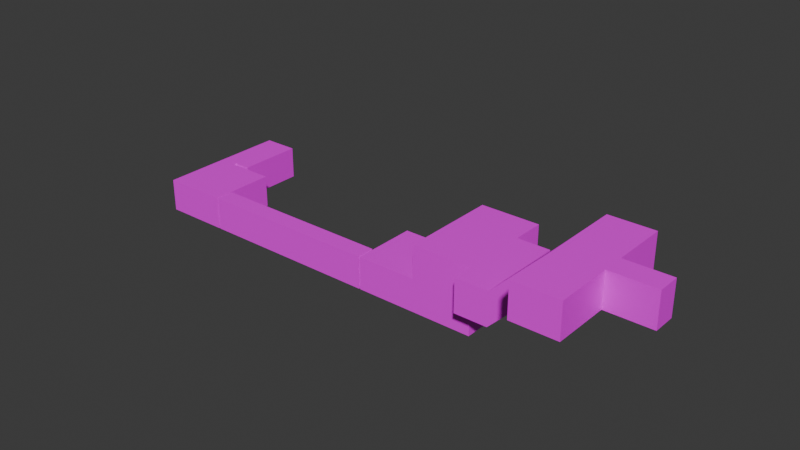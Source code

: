 # Source: bunker.blend  (saved by Blender 5.2.45; exported with 4.5.12 LTS)
import bpy
from mathutils import Matrix  # noqa: F401  (used for matrix-valued properties, if any)

bpy.ops.wm.read_factory_settings(use_empty=True)
scene = bpy.context.scene
scene.name = 'Scene'

# ---- collections
col_collection = bpy.data.collections.new('Collection'); scene.collection.children.link(col_collection)

# ---- images (referenced by path relative to the original .blend; pixels are not part of the script)
import os
ASSET_DIR = os.environ.get("B2B_ASSET_DIR", "")  # directory of the original .blend (textures are referenced by path, not embedded)
HERE = os.path.dirname(os.path.abspath(__file__))  # packed textures are extracted next to this script under _unpacked/

def load_image(name, relpath, width, height, colorspace="sRGB"):
    """Load a texture the original file referenced (path relative to the .blend, or extracted next to this script)."""
    p = next((c for c in (os.path.join(HERE, relpath), os.path.join(ASSET_DIR, relpath)) if relpath and os.path.exists(c)), "")
    if p:
        img = bpy.data.images.load(p, check_existing=True)
        img.name = name
    else:  # same state as the original file: an image datablock whose file is absent (Cycles renders it pink)
        img = bpy.data.images.new(name, width, height)
        img.source = "FILE"
        img.filepath = "//" + (relpath or name)
    img.colorspace_settings.name = colorspace
    return img
img_i_webp = load_image('i.webp', 'i.webp', 1024, 1024, 'sRGB')
img_stena_seryj_kraska_133948_2780x2780_jpg = load_image('stena_seryj_kraska_133948_2780x2780.jpg', 'stena_seryj_kraska_133948_2780x2780.jpg', 1024, 1024, 'sRGB')
img_11936cea0f1c64a92cc1cfa3f3e35a94_jpg = load_image('11936cea0f1c64a92cc1cfa3f3e35a94.jpg', '11936cea0f1c64a92cc1cfa3f3e35a94.jpg', 1024, 1024, 'sRGB')

# ---- materials (node trees are filled in below, after node groups)
mat_pol = bpy.data.materials.new('pol')
mat_steny = bpy.data.materials.new('steny')
mat_potolok = bpy.data.materials.new('potolok')

# ---- material node trees
mat_pol.use_nodes = True; mat_pol.node_tree.nodes.clear()
_N = mat_pol.node_tree.nodes; _L = mat_pol.node_tree.links
n0 = _N.new('ShaderNodeBsdfPrincipled'); n0.name = 'Principled BSDF'; n0.location = (-200, 100)
n0.inputs[10].default_value = 0.005
n1 = _N.new('ShaderNodeOutputMaterial'); n1.name = 'Material Output'; n1.location = (200, 100)
n2 = _N.new('ShaderNodeTexImage'); n2.name = 'Image Texture'; n2.location = (-511, -1)
n2.image = img_i_webp
_L.new(n0.outputs[0], n1.inputs[0])
_L.new(n2.outputs[0], n0.inputs[0])
n1.is_active_output = True
mat_steny.use_nodes = True; mat_steny.node_tree.nodes.clear()
_N = mat_steny.node_tree.nodes; _L = mat_steny.node_tree.links
n0 = _N.new('ShaderNodeBsdfPrincipled'); n0.name = 'Principled BSDF'; n0.location = (-200, 100)
n0.inputs[10].default_value = 0.005
n1 = _N.new('ShaderNodeOutputMaterial'); n1.name = 'Material Output'; n1.location = (200, 100)
n2 = _N.new('ShaderNodeTexImage'); n2.name = 'Image Texture'; n2.location = (-594, 13)
n2.image = img_stena_seryj_kraska_133948_2780x2780_jpg
_L.new(n0.outputs[0], n1.inputs[0])
_L.new(n2.outputs[0], n0.inputs[0])
n1.is_active_output = True
mat_potolok.use_nodes = True; mat_potolok.node_tree.nodes.clear()
_N = mat_potolok.node_tree.nodes; _L = mat_potolok.node_tree.links
n0 = _N.new('ShaderNodeBsdfPrincipled'); n0.name = 'Principled BSDF'; n0.location = (-200, 100)
n0.inputs[10].default_value = 0.005
n1 = _N.new('ShaderNodeOutputMaterial'); n1.name = 'Material Output'; n1.location = (200, 100)
n2 = _N.new('ShaderNodeTexImage'); n2.name = 'Image Texture'; n2.location = (-524, 20)
n2.image = img_11936cea0f1c64a92cc1cfa3f3e35a94_jpg
_L.new(n0.outputs[0], n1.inputs[0])
_L.new(n2.outputs[0], n0.inputs[0])
n1.is_active_output = True

# ---- world
world_world = bpy.data.worlds.new('World'); scene.world = world_world
world_world.use_nodes = True; world_world.node_tree.nodes.clear()
_N = world_world.node_tree.nodes; _L = world_world.node_tree.links
n0 = _N.new('ShaderNodeOutputWorld'); n0.name = 'World Output'; n0.location = (200, 100)
n1 = _N.new('ShaderNodeBackground'); n1.name = 'Background'; n1.location = (-200, 100)
n1.inputs[0].default_value = (0.05088, 0.05088, 0.05088, 1.0)
_L.new(n1.outputs[0], n0.inputs[0])
n0.is_active_output = True
world_world.color = (0.05088, 0.05088, 0.05088)
world_world.sun_shadow_jitter_overblur = 0.0

# ---- meshes
me_plane_004 = bpy.data.meshes.new('Plane.004')
me_plane_004.from_pydata([(-3.0, 3.0, 0.0), (-1.358, 3.0, 0.0), (-1.358, 3.304, 0.0), (-3.0, -3.0, 0.0), (-3.0, 3.0, 0.0), (0.208, 3.304, 0.0), (-3.0, 9.304, 0.0), (0.208, 9.304, 0.0), (-1.358, 3.0, 0.0), (-1.358, 3.304, 0.0), (3.0, -3.0, 0.0), (3.0, 3.0, 0.0), (3.113, -3.0, 0.0), (3.113, -1.32, 0.0), (19.86, -3.0, 0.0), (19.86, -1.32, 0.0), (19.98, -3.0, 0.0), (30.98, -3.0, 0.0), (19.98, 3.0, 0.0), (30.98, 3.0, 0.0), (25.48, -3.0, 0.0), (25.48, 3.0, 0.0), (30.98, 6.0, 0.0), (25.48, 6.0, 0.0), (33.98, 3.0, 3.0), (33.98, -3.0, 3.0), (30.98, -3.0, 3.0), (30.98, 3.0, 3.0), (30.98, -5.0, 3.0), (33.98, -5.0, 3.0), (38.98, -3.0, 8.0), (38.98, -5.0, 8.0), (42.98, -3.0, 8.0), (42.98, -5.0, 8.0), (38.98, 2.0, 8.0), (42.98, 2.0, 8.0), (38.98, -10.0, 8.0), (42.98, -10.0, 8.0), (46.98, -3.0, 8.0), (46.98, -5.0, 8.0), (-3.0, -3.0, 0.0), (3.0, -2.819, 0.1814), (-3.0, 3.0, 0.0), (3.0, -1.497, 0.1814), (-3.0, -3.0, 3.0), (3.0, -3.0, 3.0), (-3.0, 3.0, 3.0), (3.0, 3.0, 3.0), (0.208, 3.304, 0.0), (-3.0, 9.304, 0.0), (0.208, 9.304, 0.0), (0.208, 3.304, 3.0), (-3.0, 9.304, 3.0), (0.208, 9.304, 3.0), (-1.358, 3.0, 0.0), (-1.358, 3.0, 3.0), (-1.358, 3.304, 0.0), (-1.358, 3.304, 3.0), (3.0, -3.0, 0.0), (3.0, 3.0, 0.0), (3.0, -2.819, 2.819), (3.0, -1.497, 2.819), (3.113, -2.819, 2.819), (3.113, -1.497, 2.819), (3.113, -2.819, 0.1814), (3.113, -1.497, 0.1814), (3.113, -3.0, 3.0), (3.113, -1.32, 3.0), (19.86, -1.32, 3.0), (3.113, -3.0, 0.0), (19.86, -3.0, 3.0), (3.113, -1.32, 0.0), (19.86, -3.0, 0.0), (19.86, -1.32, 0.0), (19.98, -3.0, 0.0), (30.98, -3.0, 0.0), (19.98, 3.0, 0.0), (30.98, 3.0, 0.0), (19.98, -1.499, 0.1814), (19.98, -2.82, 0.1814), (19.98, -1.499, 2.819), (19.98, -2.82, 2.819), (19.86, -1.499, 2.819), (19.86, -2.82, 2.819), (19.86, -1.499, 0.1814), (19.86, -2.82, 0.1814), (19.86, -1.317, 3.0), (19.86, -2.997, 3.0), (19.86, -1.317, 0.0), (19.86, -2.997, 0.0), (19.98, -3.0, 3.0), (19.98, 3.0, 3.0), (33.98, 3.0, 3.0), (33.98, -3.0, 3.0), (30.98, -3.0, 3.0), (30.98, 3.0, 3.0), (25.48, -3.0, 0.0), (25.48, 3.0, 0.0), (25.48, 3.0, 3.0), (25.48, -3.0, 3.0), (30.98, 6.0, 0.0), (25.48, 6.0, 0.0), (25.48, 6.0, 3.0), (30.98, 6.0, 3.0), (33.98, 3.0, 6.0), (33.98, -3.0, 6.0), (30.98, -3.0, 6.0), (30.98, 3.0, 6.0), (25.48, 3.0, 6.0), (25.48, -3.0, 6.0), (25.48, 6.0, 6.0), (30.98, 6.0, 6.0), (30.98, -5.0, 3.0), (33.98, -5.0, 3.0), (33.98, -5.0, 6.0), (30.98, -5.0, 6.0), (38.98, -3.0, 8.0), (38.98, -3.0, 11.0), (38.98, -5.0, 8.0), (38.98, -5.0, 11.0), (42.98, -3.0, 8.0), (42.98, -5.0, 8.0), (38.98, 2.0, 8.0), (42.98, 2.0, 8.0), (38.98, -10.0, 8.0), (42.98, -10.0, 8.0), (46.98, -3.0, 8.0), (46.98, -5.0, 8.0), (42.98, -3.0, 11.0), (42.98, -5.0, 11.0), (38.98, 2.0, 11.0), (42.98, 2.0, 11.0), (38.98, -10.0, 11.0), (42.98, -10.0, 11.0), (46.98, -3.0, 11.0), (46.98, -5.0, 11.0), (33.98, -3.0, 3.0), (33.98, -5.0, 3.0), (38.98, -3.0, 8.0), (38.98, -5.0, 8.0), (33.98, -5.0, 3.278), (34.25, -5.0, 3.278), (34.25, -5.0, 3.556), (34.53, -5.0, 3.556), (34.53, -5.0, 3.833), (34.81, -5.0, 3.833), (34.81, -5.0, 4.111), (35.09, -5.0, 4.111), (35.09, -5.0, 4.389), (35.37, -5.0, 4.389), (35.37, -5.0, 4.667), (35.64, -5.0, 4.667), (35.64, -5.0, 4.944), (35.92, -5.0, 4.944), (35.92, -5.0, 5.222), (36.2, -5.0, 5.222), (36.2, -5.0, 5.5), (36.48, -5.0, 5.5), (36.48, -5.0, 5.778), (36.75, -5.0, 5.778), (36.75, -5.0, 6.056), (37.03, -5.0, 6.056), (37.03, -5.0, 6.333), (37.31, -5.0, 6.333), (37.31, -5.0, 6.611), (37.59, -5.0, 6.611), (37.59, -5.0, 6.889), (37.87, -5.0, 6.889), (37.87, -5.0, 7.167), (38.14, -5.0, 7.167), (38.14, -5.0, 7.444), (38.42, -5.0, 7.444), (38.42, -5.0, 7.722), (38.7, -5.0, 7.722), (38.7, -5.0, 8.0), (38.7, -3.0, 8.0), (38.7, -3.0, 7.722), (38.42, -3.0, 7.722), (38.42, -3.0, 7.444), (38.14, -3.0, 7.444), (38.14, -3.0, 7.167), (37.87, -3.0, 7.167), (37.87, -3.0, 6.889), (37.59, -3.0, 6.889), (37.59, -3.0, 6.611), (37.31, -3.0, 6.611), (37.31, -3.0, 6.333), (37.03, -3.0, 6.333), (37.03, -3.0, 6.056), (36.75, -3.0, 6.056), (36.75, -3.0, 5.778), (36.48, -3.0, 5.778), (36.48, -3.0, 5.5), (36.2, -3.0, 5.5), (36.2, -3.0, 5.222), (35.92, -3.0, 5.222), (35.92, -3.0, 4.944), (35.64, -3.0, 4.944), (35.64, -3.0, 4.667), (35.37, -3.0, 4.667), (35.37, -3.0, 4.389), (35.09, -3.0, 4.389), (35.09, -3.0, 4.111), (34.81, -3.0, 4.111), (34.81, -3.0, 3.833), (34.53, -3.0, 3.833), (34.53, -3.0, 3.556), (34.25, -3.0, 3.556), (34.25, -3.0, 3.278), (33.98, -3.0, 3.278), (-3.0, -3.0, 3.0), (3.0, -3.0, 3.0), (-3.0, 3.0, 3.0), (3.0, 3.0, 3.0), (0.208, 3.304, 3.0), (-3.0, 9.304, 3.0), (0.208, 9.304, 3.0), (-1.358, 3.0, 3.0), (-1.358, 3.304, 3.0), (3.113, -3.0, 3.0), (3.113, -1.32, 3.0), (19.86, -1.32, 3.0), (19.86, -3.0, 3.0), (19.98, -3.0, 3.0), (19.98, 3.0, 3.0), (25.48, 3.0, 3.0), (25.48, -3.0, 3.0), (33.98, 3.0, 6.0), (33.98, -3.0, 6.0), (30.98, -3.0, 6.0), (30.98, 3.0, 6.0), (25.48, 3.0, 6.0), (25.48, -3.0, 6.0), (25.48, 6.0, 6.0), (30.98, 6.0, 6.0), (33.98, -5.0, 6.0), (30.98, -5.0, 6.0), (38.98, -3.0, 11.0), (38.98, -5.0, 11.0), (42.98, -3.0, 11.0), (42.98, -5.0, 11.0), (38.98, 2.0, 11.0), (42.98, 2.0, 11.0), (38.98, -10.0, 11.0), (42.98, -10.0, 11.0), (46.98, -3.0, 11.0), (46.98, -5.0, 11.0)], [], [(1, 0, 2), (3, 8, 11, 10), (9, 7, 5), (3, 4, 8), (4, 6, 7, 9), (12, 13, 15, 14), (20, 17, 19, 21), (16, 20, 21, 18), (19, 21, 23, 22), (26, 27, 24, 25), (31, 30, 32, 33), (26, 25, 29, 28), (32, 30, 34, 35), (31, 33, 37, 36), (33, 32, 38, 39), (55, 54, 56, 57), (40, 58, 45, 44), (61, 60, 62, 63), (42, 40, 44, 46), (50, 49, 52, 53), (56, 48, 51, 57), (48, 50, 53, 51), (49, 42, 46, 52), (59, 54, 55, 47), (43, 41, 58, 59), (60, 61, 47, 45), (61, 43, 59, 47), (41, 60, 45, 58), (43, 61, 63, 65), (41, 43, 65, 64), (60, 41, 64, 62), (63, 62, 66, 67), (62, 64, 69, 66), (65, 63, 67, 71), (65, 71, 69, 64), (66, 69, 72, 70), (71, 67, 68, 73), (81, 80, 82, 83), (79, 81, 83, 85), (78, 79, 85, 84), (80, 78, 84, 82), (83, 82, 86, 87), (82, 84, 88, 86), (85, 83, 87, 89), (85, 89, 88, 84), (74, 76, 78, 79), (81, 79, 74, 90), (78, 80, 91, 76), (80, 81, 90, 91), (97, 98, 102, 101), (99, 96, 75, 94), (94, 75, 77, 95), (90, 74, 96, 99), (76, 91, 98, 97), (101, 102, 103, 100), (95, 77, 100, 103), (95, 103, 111, 107), (99, 94, 106, 109), (106, 94, 112, 115), (103, 102, 110, 111), (92, 95, 107, 104), (102, 98, 108, 110), (93, 92, 104, 105), (112, 113, 114, 115), (114, 113, 118, 119), (93, 105, 117, 116), (122, 116, 117, 130), (123, 122, 130, 131), (121, 127, 135, 129), (125, 121, 129, 133), (124, 125, 133, 132), (120, 123, 131, 128), (126, 120, 128, 134), (118, 124, 132, 119), (109, 108, 98, 99), (126, 134, 135, 127), (174, 175, 138, 139), (137, 136, 209, 140), (140, 209, 208, 141), (141, 208, 207, 142), (142, 207, 206, 143), (143, 206, 205, 144), (144, 205, 204, 145), (145, 204, 203, 146), (146, 203, 202, 147), (147, 202, 201, 148), (148, 201, 200, 149), (149, 200, 199, 150), (150, 199, 198, 151), (151, 198, 197, 152), (152, 197, 196, 153), (153, 196, 195, 154), (154, 195, 194, 155), (155, 194, 193, 156), (156, 193, 192, 157), (157, 192, 191, 158), (158, 191, 190, 159), (159, 190, 189, 160), (160, 189, 188, 161), (161, 188, 187, 162), (162, 187, 186, 163), (163, 186, 185, 164), (164, 185, 184, 165), (165, 184, 183, 166), (166, 183, 182, 167), (167, 182, 181, 168), (168, 181, 180, 169), (169, 180, 179, 170), (170, 179, 178, 171), (171, 178, 177, 172), (172, 177, 176, 173), (173, 176, 175, 174), (220, 219, 222, 221), (238, 237, 228, 235), (230, 234, 233, 231, 232, 229, 236, 235, 228, 227), (224, 223, 226, 225), (212, 210, 211, 213, 217, 218, 214, 216, 215), (241, 237, 238, 243, 244, 240, 246, 245, 239, 242)])
me_plane_004.polygons.foreach_set('material_index', [0, 0, 0, 0, 0, 0, 0, 0, 0, 0, 0, 0, 0, 0, 0, 1, 1, 1, 1, 1, 1, 1, 1, 1, 1, 1, 1, 1, 1, 1, 1, 1, 1, 1, 1, 1, 1, 1, 1, 1, 1, 1, 1, 1, 1, 1, 1, 1, 1, 1, 1, 1, 1, 1, 1, 1, 1, 1, 1, 1, 1, 1, 1, 1, 1, 1, 1, 1, 1, 1, 1, 1, 1, 1, 1, 1, 2, 2, 2, 2, 2, 2, 2, 2, 2, 2, 2, 2, 2, 2, 2, 2, 2, 2, 2, 2, 2, 2, 2, 2, 2, 2, 2, 2, 2, 2, 2, 2, 2, 2, 2, 2, 3, 3, 3, 3, 3, 3])
_uv = me_plane_004.uv_layers.new(name='UVMap')
_uv.uv.foreach_set('vector', [-1.697, 6.332, -1.697, 5.576, -1.557, 6.332, -0.9124, 5.116, 1.849, 5.872, 1.849, 7.878, -0.9124, 7.878, -3.914, 5.716, -4.635, 8.478, -4.635, 5.716, -0.9124, 5.116, 1.849, 5.116, 1.849, 5.872, -3.158, 5.576, -3.158, 8.478, -4.635, 8.478, -3.914, 5.716, 5.044, -3.747, 5.818, -3.747, 5.818, 3.963, 5.044, 3.963, 0.1787, -1.518, 0.1787, -4.049, 2.94, -4.049, 2.94, -1.518, 0.1787, 1.014, 0.1787, -1.518, 2.94, -1.518, 2.94, 1.014, -2.04, 5.057, -2.04, 2.526, -0.6593, 2.526, -0.6593, 5.057, 4.859, -2.826, 4.859, -0.06466, 3.478, -0.06466, 3.478, -2.826, -0.1768, -1.446, -0.1768, -0.525, -2.018, -0.525, -2.018, -1.446, 4.859, -2.826, 3.478, -2.826, 3.478, -3.747, 4.859, -3.747, -2.018, -0.525, -0.1768, -0.525, -0.1768, 1.777, -2.018, 1.777, -0.1768, -1.446, -2.018, -1.446, -2.018, -3.747, -0.1768, -3.747, -2.018, -1.446, -2.018, -0.525, -3.859, -0.525, -3.859, -1.446, 35.63, 0.9987, 35.63, 0.006745, 35.73, 0.006745, 35.73, 0.9987, 0.9736, 0.005083, 2.957, 0.005085, 2.957, 0.997, 0.9736, 0.997, 3.011, 5.356, 2.574, 5.356, 2.574, 5.319, 3.011, 5.319, 6.695, 0.005085, 8.679, 0.005085, 8.679, 0.997, 6.695, 0.997, 24.93, 0.006746, 25.99, 0.006746, 25.99, 0.9987, 24.93, 0.9987, 35.11, 0.006745, 35.63, 0.006745, 35.63, 0.9987, 35.11, 0.9987, 25.99, 0.006745, 27.98, 0.006745, 27.98, 0.9987, 25.99, 0.9987, 4.611, 0.005085, 6.695, 0.005085, 6.695, 0.997, 4.611, 0.997, 27.98, 0.006745, 29.42, 0.006745, 29.42, 0.9987, 27.98, 0.9987, 29.91, 0.06673, 29.48, 0.06673, 29.42, 0.006745, 31.4, 0.006744, 29.48, 0.9387, 29.91, 0.9387, 31.4, 0.9987, 29.42, 0.9987, 29.91, 0.9387, 29.91, 0.06673, 31.4, 0.006744, 31.4, 0.9987, 29.48, 0.06673, 29.48, 0.9387, 29.42, 0.9987, 29.42, 0.006745, 34.77, 0.06673, 34.77, 0.9387, 34.73, 0.9387, 34.73, 0.06673, 2.8, 3.214, 3.237, 3.214, 3.237, 3.251, 2.8, 3.251, 34.33, 0.9387, 34.33, 0.06673, 34.37, 0.06673, 34.37, 0.9387, 33.77, 0.9387, 34.21, 0.9387, 34.27, 0.9987, 33.72, 0.9987, 34.21, 0.9387, 34.21, 0.06673, 34.27, 0.006745, 34.27, 0.9987, 33.77, 0.06673, 33.77, 0.9387, 33.72, 0.9987, 33.72, 0.006745, 33.77, 0.06673, 33.72, 0.006745, 34.27, 0.006745, 34.21, 0.06673, -4.565, 0.997, -4.565, 0.005083, 0.9736, 0.005083, 0.9736, 0.997, -4.647, 0.005083, -4.647, 0.997, -10.19, 0.997, -10.19, 0.005082, 1.807, 1.149, 2.244, 1.149, 2.244, 1.186, 1.807, 1.186, -0.6122, 1.223, -1.484, 1.223, -1.484, 1.185, -0.6122, 1.185, 2.695, 3.251, 2.258, 3.251, 2.258, 3.214, 2.695, 3.214, -0.5071, 1.185, 0.3649, 1.185, 0.3649, 1.223, -0.5071, 1.223, 34.33, 0.9387, 34.77, 0.9387, 34.83, 0.9987, 34.27, 0.9987, 34.77, 0.9387, 34.77, 0.06673, 34.83, 0.006745, 34.83, 0.9987, 34.33, 0.06673, 34.33, 0.9387, 34.27, 0.9987, 34.27, 0.006745, 34.33, 0.06673, 34.27, 0.006745, 34.83, 0.006745, 34.77, 0.06673, -13.95, 0.005082, -15.93, 0.005082, -14.44, 0.06507, -14.01, 0.06507, -14.01, 0.937, -14.01, 0.06507, -13.95, 0.005082, -13.95, 0.997, -14.44, 0.06507, -14.44, 0.937, -15.93, 0.997, -15.93, 0.005082, -14.44, 0.937, -14.01, 0.937, -13.95, 0.997, -15.93, 0.997, -19.24, -0.9868, -19.24, 0.005082, -20.23, 0.005082, -20.23, -0.9868, -12.13, 0.997, -12.13, 0.005082, -10.31, 0.005082, -10.31, 0.997, 21.96, 0.9987, 21.96, 0.006745, 23.94, 0.006745, 23.94, 0.9987, -13.95, 0.997, -13.95, 0.005082, -12.13, 0.005082, -12.13, 0.997, 10.5, 0.005085, 10.5, 0.997, 8.679, 0.997, 8.679, 0.005085, 12.32, 0.005085, 12.32, 0.997, 10.5, 0.997, 10.5, 0.005085, 23.94, 0.9987, 23.94, 0.006745, 24.93, 0.006745, 24.93, 0.9987, 19.97, 0.006746, 20.96, 0.006745, 20.96, 0.9987, 19.97, 0.9987, -12.13, 0.997, -10.31, 0.997, -10.31, 1.989, -12.13, 1.989, 33.05, 0.9987, 33.05, 0.006745, 33.72, 0.006745, 33.72, 0.9987, 10.5, 0.997, 12.32, 0.997, 12.32, 1.989, 10.5, 1.989, 20.96, 0.006745, 21.96, 0.006745, 21.96, 0.9987, 20.96, 0.9987, -20.23, 0.005082, -19.24, 0.005082, -19.24, 0.997, -20.23, 0.997, 17.99, 0.006746, 19.97, 0.006746, 19.97, 0.9987, 17.99, 0.9987, 12.32, 0.005084, 13.31, 0.0008419, 13.31, 0.9928, 12.32, 0.997, 13.31, 0.9928, 13.31, 0.0008419, 15.65, 0.006756, 15.65, 0.9987, 17.98, 0.006757, 17.99, 0.9987, 15.65, 0.9987, 15.65, 0.006756, 31.4, 0.006745, 33.05, 0.006745, 33.05, 0.9987, 31.4, 0.9987, -27.83, 0.00508, -26.51, 0.005079, -26.51, 0.997, -27.83, 0.997, -22.87, 0.00508, -21.55, 0.00508, -21.55, 0.997, -22.87, 0.997, 2.957, 0.005082, 4.611, 0.005083, 4.611, 0.997, 2.957, 0.997, -21.55, 0.005081, -20.23, 0.005081, -20.23, 0.997, -21.55, 0.997, -26.51, 0.005081, -24.86, 0.005081, -24.86, 0.997, -26.51, 0.997, -24.86, 0.00508, -23.53, 0.005081, -23.53, 0.997, -24.86, 0.997, -29.49, 0.00508, -27.83, 0.00508, -27.83, 0.997, -29.49, 0.997, -17.25, 0.997, -19.24, 0.997, -19.24, 0.005082, -17.25, 0.005082, -22.87, 0.005081, -22.87, 0.997, -23.53, 0.997, -23.53, 0.005081, 1.0, 0.9698, 1.0, 0.9698, 1.0, 0.9698, 1.0, 0.9698, 1.0, 0.9698, 1.0, 0.9698, 1.0, 0.9698, 1.0, 0.9698, 1.0, 0.9698, 1.0, 0.9698, 1.0, 0.9698, 1.0, 0.9698, 1.0, 0.9698, 1.0, 0.9698, 1.0, 0.9698, 1.0, 0.9698, 1.0, 0.9698, 1.0, 0.9698, 1.0, 0.9698, 1.0, 0.9698, 1.0, 0.9698, 1.0, 0.9698, 1.0, 0.9698, 1.0, 0.9698, 1.0, 0.9698, 1.0, 0.9698, 1.0, 0.9698, 1.0, 0.9698, 1.0, 0.9698, 1.0, 0.9698, 1.0, 0.9698, 1.0, 0.9698, 1.0, 0.9698, 1.0, 0.9698, 1.0, 0.9698, 1.0, 0.9698, 1.0, 0.9698, 1.0, 0.9698, 1.0, 0.9698, 1.0, 0.9698, 1.0, 0.9698, 1.0, 0.9698, 1.0, 0.9698, 1.0, 0.9698, 1.0, 0.9698, 1.0, 0.9698, 1.0, 0.9698, 1.0, 0.9698, 1.0, 0.9698, 1.0, 0.9698, 1.0, 0.9698, 1.0, 0.9698, 1.0, 0.9698, 1.0, 0.9698, 1.0, 0.9698, 1.0, 0.9698, 1.0, 0.9698, 1.0, 0.9698, 1.0, 0.9698, 1.0, 0.9698, 1.0, 0.9698, 1.0, 0.9698, 1.0, 0.9698, 1.0, 0.9698, 1.0, 0.9698, 1.0, 0.9698, 1.0, 0.9698, 1.0, 0.9698, 1.0, 0.9698, 1.0, 0.9698, 1.0, 0.9698, 1.0, 0.9698, 1.0, 0.9698, 1.0, 0.9698, 1.0, 0.9698, 1.0, 0.9698, 1.0, 0.9698, 1.0, 0.9698, 1.0, 0.9698, 1.0, 0.9698, 1.0, 0.9698, 1.0, 0.9698, 1.0, 0.9698, 1.0, 0.9698, 1.0, 0.9698, 1.0, 0.9698, 1.0, 0.9698, 1.0, 0.9698, 1.0, 0.9698, 1.0, 0.9698, 1.0, 0.9698, 1.0, 0.9698, 1.0, 0.9698, 1.0, 0.9698, 1.0, 0.9698, 1.0, 0.9698, 1.0, 0.9698, 1.0, 0.9698, 1.0, 0.9698, 1.0, 0.9698, 1.0, 0.9698, 1.0, 0.9698, 1.0, 0.9698, 1.0, 0.9698, 1.0, 0.9698, 1.0, 0.9698, 1.0, 0.9698, 1.0, 0.9698, 1.0, 0.9698, 1.0, 0.9698, 1.0, 0.9698, 1.0, 0.9698, 1.0, 0.9698, 1.0, 0.9698, 1.0, 0.9698, 1.0, 0.9698, 1.0, 0.9698, 1.0, 0.9698, 1.0, 0.9698, 1.0, 0.9698, 1.0, 0.9698, 1.0, 0.9698, 1.0, 0.9698, 1.0, 0.9698, 1.0, 0.9698, 1.0, 0.9698, 1.0, 0.9698, 1.0, 0.9698, 1.0, 0.9698, 1.0, 0.9698, 1.0, 0.9698, 1.0, 0.9698, 1.0, 0.9698, 1.0, 0.9698, 1.0, 0.9698, 1.0, 0.9698, 1.0, 0.9698, 1.0, 0.9698, 1.0, 0.9698, 1.0, 0.9698, 1.0, 0.9698, 1.0, 0.9698, 1.0, 0.9698, 1.0, 0.9698, 2.596, 1.501, 2.236, 1.501, 2.236, -2.084, 2.596, -2.084, -0.8036, -0.5643, -0.4237, -0.3672, -0.9162, 0.5827, -1.296, 0.3857, -0.07186, 1.744, 0.4981, 2.039, -0.04372, 3.084, -0.6137, 2.789, -1.754, 2.198, -1.212, 1.153, -1.592, 0.9556, -1.296, 0.3857, -0.9162, 0.5827, 0.2237, 1.174, 0.9361, 1.849, 0.9361, 0.5648, 2.113, 0.5648, 2.113, 1.849, 0.9361, -0.8001, 0.9361, -2.084, 2.22, -2.084, 2.22, -0.8001, 1.288, -0.8001, 1.288, -0.7351, 1.623, -0.7351, 1.623, 0.549, 0.9361, 0.549, 0.5262, 0.1253, -0.4237, -0.3672, -0.8036, -0.5643, -1.754, -1.057, -1.36, -1.817, -0.4096, -1.324, -0.01557, -2.084, 0.3644, -1.887, -0.02964, -1.127, 0.9203, -0.6346])
me_plane_004.materials.append(mat_pol)
me_plane_004.materials.append(mat_steny)
me_plane_004.materials.append(None)
me_plane_004.materials.append(mat_potolok)
me_plane_004.update()

# ---- objects
ob_plane_004 = bpy.data.objects.new('Plane.004', me_plane_004)

# ---- transforms, parenting, visibility, modifiers, constraints
ob_plane_004.location = (0.0, 0.0, 0.0)

# ---- collection membership
col_collection.objects.link(ob_plane_004)

# ---- scene / render settings (as saved in the file)
scene.frame_start = 1; scene.frame_end = 250; scene.frame_set(1)
scene.render.engine = 'BLENDER_EEVEE_NEXT'
scene.render.bake_bias = 0.0
scene.render.bake_samples = 0
scene.render.compositor_device = 'GPU'
scene.eevee.use_volume_custom_range = False
scene.eevee.fast_gi_thickness_near = 0.1
scene.eevee.fast_gi_thickness_far = 0.0
scene.eevee.ray_tracing_options.screen_trace_thickness = 0.1
bpy.context.view_layer.update()

# ---- added for rendering (the .blend has no active camera and no usable light): camera, sun
cam_auto = bpy.data.cameras.new('AutoCamera')
cam_auto.lens = 50.0
cam_auto.sensor_width = 36.0
cam_auto.clip_end = 1000.0
ob_auto_camera = bpy.data.objects.new('AutoCamera', cam_auto)
scene.collection.objects.link(ob_auto_camera)
ob_auto_camera.location = (72.5914, -61.0718, 45.9825)
ob_auto_camera.rotation_euler = (1.09748, -7.21219e-08, 0.694738)
scene.camera = ob_auto_camera
light_auto_sun = bpy.data.lights.new('AutoSun', 'SUN')
light_auto_sun.energy = 3.0
light_auto_sun.angle = 0.0523599
ob_auto_sun = bpy.data.objects.new('AutoSun', light_auto_sun)
scene.collection.objects.link(ob_auto_sun)
ob_auto_sun.rotation_euler = (0.872665, 0.174533, 0.523599)
bpy.context.view_layer.update()
